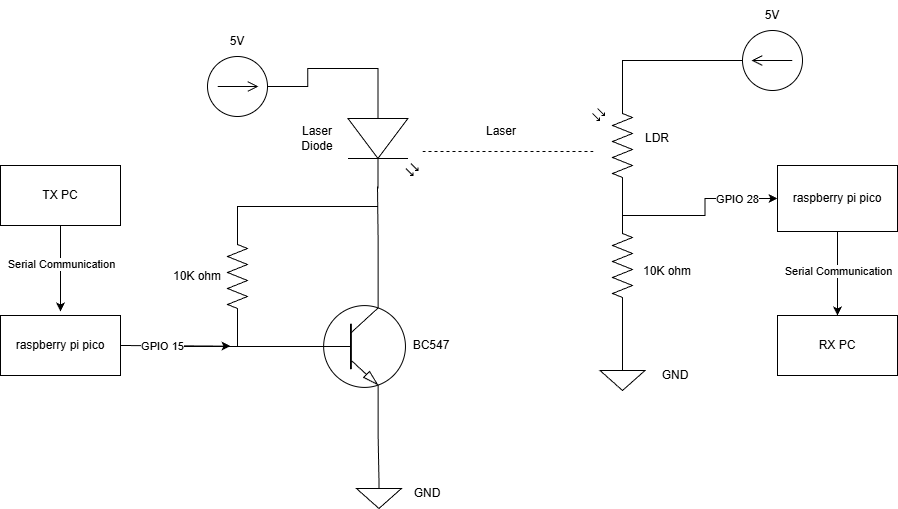

The diagram above was exported from draw.io. Its source (the exported page's mxGraphModel, read from the mxfile embedded in the PNG):
<mxGraphModel dx="1961" dy="661" grid="1" gridSize="10" guides="1" tooltips="1" connect="1" arrows="1" fold="1" page="1" pageScale="1" pageWidth="827" pageHeight="1169" math="0" shadow="0">
  <root>
    <mxCell id="0" />
    <mxCell id="1" parent="0" />
    <mxCell id="7j0U5DfTnhvjQBkzzChx-5" style="edgeStyle=orthogonalEdgeStyle;rounded=0;orthogonalLoop=1;jettySize=auto;html=1;exitX=0.7;exitY=0;exitDx=0;exitDy=0;exitPerimeter=0;endArrow=none;endFill=0;" edge="1" parent="1" source="mBbAGyfLknHhReZFUFm_-1">
      <mxGeometry relative="1" as="geometry">
        <mxPoint x="320" y="555" as="targetPoint" />
      </mxGeometry>
    </mxCell>
    <mxCell id="7j0U5DfTnhvjQBkzzChx-10" style="edgeStyle=orthogonalEdgeStyle;rounded=0;orthogonalLoop=1;jettySize=auto;html=1;exitX=0.7;exitY=1;exitDx=0;exitDy=0;exitPerimeter=0;endArrow=none;endFill=0;entryX=0.5;entryY=0;entryDx=0;entryDy=0;entryPerimeter=0;" edge="1" parent="1" source="mBbAGyfLknHhReZFUFm_-1" target="7j0U5DfTnhvjQBkzzChx-11">
      <mxGeometry relative="1" as="geometry">
        <mxPoint x="321" y="825" as="targetPoint" />
      </mxGeometry>
    </mxCell>
    <mxCell id="7j0U5DfTnhvjQBkzzChx-20" style="edgeStyle=orthogonalEdgeStyle;rounded=0;orthogonalLoop=1;jettySize=auto;html=1;endArrow=none;endFill=0;" edge="1" parent="1" source="mBbAGyfLknHhReZFUFm_-1">
      <mxGeometry relative="1" as="geometry">
        <mxPoint x="86" y="715" as="targetPoint" />
      </mxGeometry>
    </mxCell>
    <mxCell id="mBbAGyfLknHhReZFUFm_-1" value="" style="verticalLabelPosition=bottom;shadow=0;dashed=0;align=center;html=1;verticalAlign=top;shape=mxgraph.electrical.transistors.npn_transistor_1;" parent="1" vertex="1">
      <mxGeometry x="240" y="665" width="125" height="100" as="geometry" />
    </mxCell>
    <mxCell id="7j0U5DfTnhvjQBkzzChx-9" style="edgeStyle=orthogonalEdgeStyle;rounded=0;orthogonalLoop=1;jettySize=auto;html=1;exitX=0;exitY=0.5;exitDx=0;exitDy=0;exitPerimeter=0;endArrow=none;endFill=0;" edge="1" parent="1" source="mBbAGyfLknHhReZFUFm_-2">
      <mxGeometry relative="1" as="geometry">
        <mxPoint x="320" y="575" as="targetPoint" />
        <Array as="points">
          <mxPoint x="250" y="575" />
          <mxPoint x="250" y="575" />
        </Array>
      </mxGeometry>
    </mxCell>
    <mxCell id="mBbAGyfLknHhReZFUFm_-2" value="" style="pointerEvents=1;verticalLabelPosition=bottom;shadow=0;dashed=0;align=center;html=1;verticalAlign=top;shape=mxgraph.electrical.resistors.resistor_2;rotation=90;" parent="1" vertex="1">
      <mxGeometry x="130" y="635" width="100" height="20" as="geometry" />
    </mxCell>
    <mxCell id="7j0U5DfTnhvjQBkzzChx-2" style="edgeStyle=orthogonalEdgeStyle;rounded=0;orthogonalLoop=1;jettySize=auto;html=1;exitX=0;exitY=0.5;exitDx=0;exitDy=0;exitPerimeter=0;entryX=1;entryY=0.5;entryDx=0;entryDy=0;entryPerimeter=0;endArrow=none;endFill=0;" edge="1" parent="1" source="mBbAGyfLknHhReZFUFm_-1" target="mBbAGyfLknHhReZFUFm_-2">
      <mxGeometry relative="1" as="geometry" />
    </mxCell>
    <mxCell id="7j0U5DfTnhvjQBkzzChx-11" value="" style="pointerEvents=1;verticalLabelPosition=bottom;shadow=0;dashed=0;align=center;html=1;verticalAlign=top;shape=mxgraph.electrical.signal_sources.signal_ground;" vertex="1" parent="1">
      <mxGeometry x="298.95" y="847" width="45" height="30" as="geometry" />
    </mxCell>
    <mxCell id="7j0U5DfTnhvjQBkzzChx-12" value="" style="verticalLabelPosition=bottom;shadow=0;dashed=0;align=center;html=1;verticalAlign=top;shape=mxgraph.electrical.opto_electronics.led_2;pointerEvents=1;rotation=90;" vertex="1" parent="1">
      <mxGeometry x="275.45" y="472" width="100" height="70" as="geometry" />
    </mxCell>
    <mxCell id="7j0U5DfTnhvjQBkzzChx-18" value="" style="pointerEvents=1;verticalLabelPosition=bottom;shadow=0;dashed=0;align=center;html=1;verticalAlign=top;shape=mxgraph.electrical.signal_sources.source;aspect=fixed;points=[[0.5,0,0],[1,0.5,0],[0.5,1,0],[0,0.5,0]];elSignalType=dc1;" vertex="1" parent="1">
      <mxGeometry x="150" y="425" width="60" height="60" as="geometry" />
    </mxCell>
    <mxCell id="7j0U5DfTnhvjQBkzzChx-19" style="edgeStyle=orthogonalEdgeStyle;rounded=0;orthogonalLoop=1;jettySize=auto;html=1;exitX=1;exitY=0.5;exitDx=0;exitDy=0;exitPerimeter=0;entryX=0;entryY=0.57;entryDx=0;entryDy=0;entryPerimeter=0;endArrow=none;endFill=0;" edge="1" parent="1" source="7j0U5DfTnhvjQBkzzChx-18" target="7j0U5DfTnhvjQBkzzChx-12">
      <mxGeometry relative="1" as="geometry" />
    </mxCell>
    <mxCell id="7j0U5DfTnhvjQBkzzChx-21" value="" style="pointerEvents=1;verticalLabelPosition=bottom;shadow=0;dashed=0;align=center;html=1;verticalAlign=top;shape=mxgraph.electrical.resistors.symmetrical_photoconductive_transducer;rotation=-90;" vertex="1" parent="1">
      <mxGeometry x="505" y="494" width="100" height="40" as="geometry" />
    </mxCell>
    <mxCell id="7j0U5DfTnhvjQBkzzChx-22" value="" style="pointerEvents=1;verticalLabelPosition=bottom;shadow=0;dashed=0;align=center;html=1;verticalAlign=top;shape=mxgraph.electrical.signal_sources.source;aspect=fixed;points=[[0.5,0,0],[1,0.5,0],[0.5,1,0],[0,0.5,0]];elSignalType=dc1;rotation=-180;" vertex="1" parent="1">
      <mxGeometry x="685" y="399" width="60" height="60" as="geometry" />
    </mxCell>
    <mxCell id="7j0U5DfTnhvjQBkzzChx-23" style="edgeStyle=orthogonalEdgeStyle;rounded=0;orthogonalLoop=1;jettySize=auto;html=1;exitX=1;exitY=0.5;exitDx=0;exitDy=0;exitPerimeter=0;entryX=1;entryY=0.75;entryDx=0;entryDy=0;entryPerimeter=0;endArrow=none;endFill=0;" edge="1" parent="1" source="7j0U5DfTnhvjQBkzzChx-22" target="7j0U5DfTnhvjQBkzzChx-21">
      <mxGeometry relative="1" as="geometry" />
    </mxCell>
    <mxCell id="7j0U5DfTnhvjQBkzzChx-25" value="" style="pointerEvents=1;verticalLabelPosition=bottom;shadow=0;dashed=0;align=center;html=1;verticalAlign=top;shape=mxgraph.electrical.resistors.resistor_2;rotation=90;" vertex="1" parent="1">
      <mxGeometry x="515" y="624" width="100" height="20" as="geometry" />
    </mxCell>
    <mxCell id="7j0U5DfTnhvjQBkzzChx-33" style="edgeStyle=orthogonalEdgeStyle;rounded=0;orthogonalLoop=1;jettySize=auto;html=1;exitX=0;exitY=0.75;exitDx=0;exitDy=0;exitPerimeter=0;entryX=0;entryY=0.5;entryDx=0;entryDy=0;" edge="1" parent="1" source="7j0U5DfTnhvjQBkzzChx-21" target="7j0U5DfTnhvjQBkzzChx-54">
      <mxGeometry relative="1" as="geometry">
        <mxPoint x="665" y="561" as="targetPoint" />
      </mxGeometry>
    </mxCell>
    <mxCell id="7j0U5DfTnhvjQBkzzChx-55" value="GPIO 28" style="edgeLabel;html=1;align=center;verticalAlign=middle;resizable=0;points=[];" vertex="1" connectable="0" parent="7j0U5DfTnhvjQBkzzChx-33">
      <mxGeometry x="0.5338" relative="1" as="geometry">
        <mxPoint x="4" as="offset" />
      </mxGeometry>
    </mxCell>
    <mxCell id="7j0U5DfTnhvjQBkzzChx-34" value="" style="pointerEvents=1;verticalLabelPosition=bottom;shadow=0;dashed=0;align=center;html=1;verticalAlign=top;shape=mxgraph.electrical.signal_sources.signal_ground;" vertex="1" parent="1">
      <mxGeometry x="542.5" y="729" width="45" height="30" as="geometry" />
    </mxCell>
    <mxCell id="7j0U5DfTnhvjQBkzzChx-35" style="edgeStyle=orthogonalEdgeStyle;rounded=0;orthogonalLoop=1;jettySize=auto;html=1;exitX=1;exitY=0.5;exitDx=0;exitDy=0;exitPerimeter=0;entryX=0.5;entryY=0;entryDx=0;entryDy=0;entryPerimeter=0;endArrow=none;endFill=0;" edge="1" parent="1" source="7j0U5DfTnhvjQBkzzChx-25" target="7j0U5DfTnhvjQBkzzChx-34">
      <mxGeometry relative="1" as="geometry" />
    </mxCell>
    <mxCell id="7j0U5DfTnhvjQBkzzChx-36" value="10K ohm" style="text;html=1;whiteSpace=wrap;strokeColor=none;fillColor=none;align=center;verticalAlign=middle;rounded=0;" vertex="1" parent="1">
      <mxGeometry x="580" y="625" width="60" height="30" as="geometry" />
    </mxCell>
    <mxCell id="7j0U5DfTnhvjQBkzzChx-37" value="10K ohm" style="text;html=1;whiteSpace=wrap;strokeColor=none;fillColor=none;align=center;verticalAlign=middle;rounded=0;" vertex="1" parent="1">
      <mxGeometry x="110" y="630" width="60" height="30" as="geometry" />
    </mxCell>
    <mxCell id="7j0U5DfTnhvjQBkzzChx-38" value="BC547" style="text;html=1;whiteSpace=wrap;strokeColor=none;fillColor=none;align=center;verticalAlign=middle;rounded=0;" vertex="1" parent="1">
      <mxGeometry x="343.95" y="699" width="60" height="30" as="geometry" />
    </mxCell>
    <mxCell id="7j0U5DfTnhvjQBkzzChx-39" value="5V" style="text;html=1;whiteSpace=wrap;strokeColor=none;fillColor=none;align=center;verticalAlign=middle;rounded=0;" vertex="1" parent="1">
      <mxGeometry x="150" y="395" width="60" height="30" as="geometry" />
    </mxCell>
    <mxCell id="7j0U5DfTnhvjQBkzzChx-40" value="5V" style="text;html=1;whiteSpace=wrap;strokeColor=none;fillColor=none;align=center;verticalAlign=middle;rounded=0;" vertex="1" parent="1">
      <mxGeometry x="685" y="369" width="60" height="30" as="geometry" />
    </mxCell>
    <mxCell id="7j0U5DfTnhvjQBkzzChx-41" value="Laser Diode" style="text;html=1;whiteSpace=wrap;strokeColor=none;fillColor=none;align=center;verticalAlign=middle;rounded=0;" vertex="1" parent="1">
      <mxGeometry x="230" y="492" width="60" height="30" as="geometry" />
    </mxCell>
    <mxCell id="7j0U5DfTnhvjQBkzzChx-42" value="GND" style="text;html=1;whiteSpace=wrap;strokeColor=none;fillColor=none;align=center;verticalAlign=middle;rounded=0;" vertex="1" parent="1">
      <mxGeometry x="340" y="847" width="60" height="30" as="geometry" />
    </mxCell>
    <mxCell id="7j0U5DfTnhvjQBkzzChx-43" value="GND" style="text;html=1;whiteSpace=wrap;strokeColor=none;fillColor=none;align=center;verticalAlign=middle;rounded=0;" vertex="1" parent="1">
      <mxGeometry x="587.5" y="729" width="60" height="30" as="geometry" />
    </mxCell>
    <mxCell id="7j0U5DfTnhvjQBkzzChx-44" value="LDR" style="text;html=1;whiteSpace=wrap;strokeColor=none;fillColor=none;align=center;verticalAlign=middle;rounded=0;" vertex="1" parent="1">
      <mxGeometry x="570" y="492" width="60" height="30" as="geometry" />
    </mxCell>
    <mxCell id="7j0U5DfTnhvjQBkzzChx-45" value="" style="endArrow=none;dashed=1;html=1;rounded=0;entryX=0.43;entryY=0.015;entryDx=0;entryDy=0;entryPerimeter=0;exitX=0.64;exitY=-0.022;exitDx=0;exitDy=0;exitPerimeter=0;" edge="1" parent="1">
      <mxGeometry width="50" height="50" relative="1" as="geometry">
        <mxPoint x="364.99" y="520" as="sourcePoint" />
        <mxPoint x="538.5999999999999" y="520" as="targetPoint" />
      </mxGeometry>
    </mxCell>
    <mxCell id="7j0U5DfTnhvjQBkzzChx-48" value="Laser" style="text;html=1;whiteSpace=wrap;strokeColor=none;fillColor=none;align=center;verticalAlign=middle;rounded=0;" vertex="1" parent="1">
      <mxGeometry x="414" y="485" width="60" height="30" as="geometry" />
    </mxCell>
    <mxCell id="7j0U5DfTnhvjQBkzzChx-50" style="edgeStyle=orthogonalEdgeStyle;rounded=0;orthogonalLoop=1;jettySize=auto;html=1;exitX=1;exitY=0.5;exitDx=0;exitDy=0;" edge="1" parent="1" source="7j0U5DfTnhvjQBkzzChx-49">
      <mxGeometry relative="1" as="geometry">
        <mxPoint x="173" y="714.6666666666667" as="targetPoint" />
      </mxGeometry>
    </mxCell>
    <mxCell id="7j0U5DfTnhvjQBkzzChx-52" value="GPIO 15" style="edgeLabel;html=1;align=center;verticalAlign=middle;resizable=0;points=[];" vertex="1" connectable="0" parent="7j0U5DfTnhvjQBkzzChx-50">
      <mxGeometry x="-0.2477" y="-2" relative="1" as="geometry">
        <mxPoint y="-2" as="offset" />
      </mxGeometry>
    </mxCell>
    <mxCell id="7j0U5DfTnhvjQBkzzChx-49" value="raspberry pi pico" style="rounded=0;whiteSpace=wrap;html=1;" vertex="1" parent="1">
      <mxGeometry x="-57" y="684" width="120" height="60" as="geometry" />
    </mxCell>
    <mxCell id="7j0U5DfTnhvjQBkzzChx-60" style="edgeStyle=orthogonalEdgeStyle;rounded=0;orthogonalLoop=1;jettySize=auto;html=1;exitX=0.5;exitY=1;exitDx=0;exitDy=0;entryX=0.5;entryY=0;entryDx=0;entryDy=0;" edge="1" parent="1" source="7j0U5DfTnhvjQBkzzChx-54" target="7j0U5DfTnhvjQBkzzChx-59">
      <mxGeometry relative="1" as="geometry" />
    </mxCell>
    <mxCell id="7j0U5DfTnhvjQBkzzChx-54" value="raspberry pi pico" style="rounded=0;whiteSpace=wrap;html=1;" vertex="1" parent="1">
      <mxGeometry x="720" y="534" width="120" height="66" as="geometry" />
    </mxCell>
    <mxCell id="7j0U5DfTnhvjQBkzzChx-57" style="edgeStyle=orthogonalEdgeStyle;rounded=0;orthogonalLoop=1;jettySize=auto;html=1;" edge="1" parent="1" source="7j0U5DfTnhvjQBkzzChx-56">
      <mxGeometry relative="1" as="geometry">
        <mxPoint x="3" y="680" as="targetPoint" />
      </mxGeometry>
    </mxCell>
    <mxCell id="7j0U5DfTnhvjQBkzzChx-58" value="Serial Communication" style="edgeLabel;html=1;align=center;verticalAlign=middle;resizable=0;points=[];" vertex="1" connectable="0" parent="7j0U5DfTnhvjQBkzzChx-57">
      <mxGeometry x="-0.2161" y="-3" relative="1" as="geometry">
        <mxPoint x="3" y="4" as="offset" />
      </mxGeometry>
    </mxCell>
    <mxCell id="7j0U5DfTnhvjQBkzzChx-56" value="TX PC" style="rounded=0;whiteSpace=wrap;html=1;" vertex="1" parent="1">
      <mxGeometry x="-57" y="534" width="120" height="60" as="geometry" />
    </mxCell>
    <mxCell id="7j0U5DfTnhvjQBkzzChx-59" value="RX PC" style="rounded=0;whiteSpace=wrap;html=1;" vertex="1" parent="1">
      <mxGeometry x="720" y="684" width="120" height="60" as="geometry" />
    </mxCell>
    <mxCell id="7j0U5DfTnhvjQBkzzChx-61" value="Serial Communication" style="edgeLabel;html=1;align=center;verticalAlign=middle;resizable=0;points=[];" vertex="1" connectable="0" parent="1">
      <mxGeometry x="780" y="639" as="geometry" />
    </mxCell>
  </root>
</mxGraphModel>